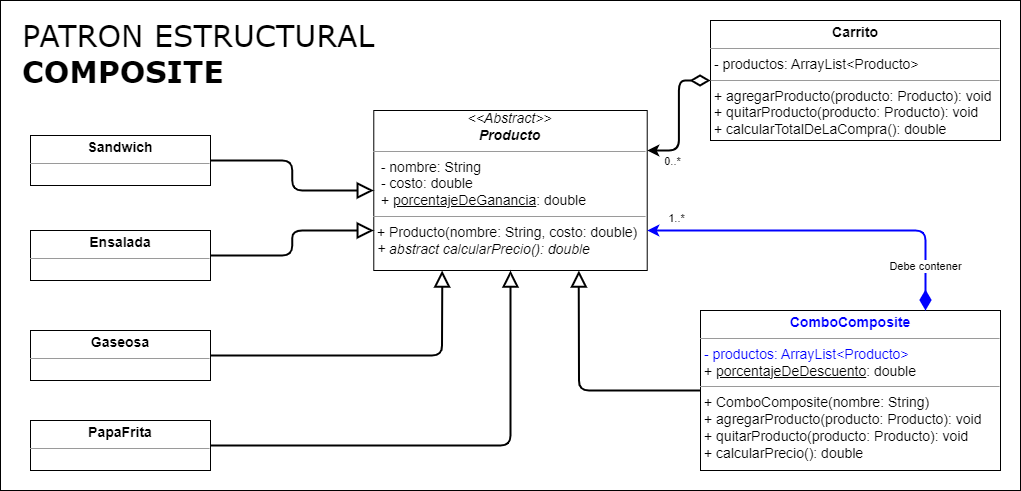

The diagram above was exported from draw.io. Its source (the exported page's mxGraphModel, read from the mxfile embedded in the PNG):
<mxGraphModel dx="1707" dy="462" grid="1" gridSize="10" guides="1" tooltips="1" connect="1" arrows="1" fold="1" page="1" pageScale="1" pageWidth="827" pageHeight="1169" math="0" shadow="0">
  <root>
    <mxCell id="0" />
    <mxCell id="1" parent="0" />
    <mxCell id="3EtN-2omFHOpX5m-fiUx-1" value="&lt;span style=&quot;font-weight: normal;&quot;&gt;PATRON&amp;nbsp;&lt;/span&gt;&lt;span style=&quot;font-weight: 400;&quot;&gt;ESTRUCTURAL&lt;/span&gt;&lt;br&gt;COMPOSITE&lt;font style=&quot;font-size: 16px;&quot;&gt;&lt;br&gt;&lt;br&gt;&lt;/font&gt;" style="rounded=0;whiteSpace=wrap;html=1;align=left;verticalAlign=top;fontSize=30;fontStyle=1;spacingTop=10;spacing=2;spacingLeft=20;fontFamily=Verdana;" parent="1" vertex="1">
      <mxGeometry x="-810" y="20" width="1020" height="490" as="geometry" />
    </mxCell>
    <mxCell id="AUnskOq9udDo7EtOKgZE-31" value="&lt;p style=&quot;margin: 4px 0px 0px; text-align: center; font-size: 14px;&quot;&gt;&lt;font style=&quot;font-size: 14px;&quot;&gt;&lt;b style=&quot;&quot;&gt;Gaseosa&lt;/b&gt;&lt;br&gt;&lt;/font&gt;&lt;/p&gt;&lt;hr style=&quot;font-size: 14px;&quot; size=&quot;1&quot;&gt;&lt;p style=&quot;margin: 0px 0px 0px 4px; font-size: 14px;&quot;&gt;&lt;/p&gt;&lt;p style=&quot;margin: 0px 0px 0px 4px; font-size: 14px;&quot;&gt;&lt;/p&gt;&lt;span style=&quot;font-size: 14px;&quot;&gt;&lt;br&gt;&lt;/span&gt;&lt;p style=&quot;margin:0px;margin-left:4px;&quot;&gt;&lt;/p&gt;" style="verticalAlign=top;align=left;overflow=fill;fontSize=12;fontFamily=Helvetica;html=1;" parent="1" vertex="1">
      <mxGeometry x="-780" y="350" width="180" height="50" as="geometry" />
    </mxCell>
    <mxCell id="AUnskOq9udDo7EtOKgZE-33" value="&lt;p style=&quot;margin: 4px 0px 0px; text-align: center; font-size: 14px;&quot;&gt;&lt;font style=&quot;font-size: 14px;&quot;&gt;&lt;b&gt;Ensalada&lt;/b&gt;&lt;br&gt;&lt;/font&gt;&lt;/p&gt;&lt;hr style=&quot;font-size: 14px;&quot; size=&quot;1&quot;&gt;&lt;p style=&quot;margin: 0px 0px 0px 4px; font-size: 14px;&quot;&gt;&lt;/p&gt;&lt;p style=&quot;margin: 0px 0px 0px 4px; font-size: 14px;&quot;&gt;&lt;span style=&quot;color: rgb(0, 0, 0); font-family: Helvetica; font-style: normal; font-variant-ligatures: normal; font-variant-caps: normal; font-weight: 400; letter-spacing: normal; orphans: 2; text-align: left; text-indent: 0px; text-transform: none; widows: 2; word-spacing: 0px; -webkit-text-stroke-width: 0px; background-color: rgb(248, 249, 250); text-decoration-thickness: initial; text-decoration-style: initial; text-decoration-color: initial; font-size: 14px;&quot;&gt;&lt;/span&gt;&lt;/p&gt;&lt;p style=&quot;margin: 0px 0px 0px 4px; font-size: 14px;&quot;&gt;&lt;br&gt;&lt;/p&gt;&lt;p style=&quot;margin:0px;margin-left:4px;&quot;&gt;&lt;/p&gt;" style="verticalAlign=top;align=left;overflow=fill;fontSize=12;fontFamily=Helvetica;html=1;" parent="1" vertex="1">
      <mxGeometry x="-780" y="250" width="180" height="50" as="geometry" />
    </mxCell>
    <mxCell id="AUnskOq9udDo7EtOKgZE-37" value="&lt;div style=&quot;font-size: 14px; text-align: center;&quot;&gt;&lt;span style=&quot;background-color: initial;&quot;&gt;&lt;i&gt;&amp;lt;&amp;lt;Abstract&amp;gt;&amp;gt;&lt;/i&gt;&lt;/span&gt;&lt;/div&gt;&lt;div style=&quot;font-size: 14px; text-align: center;&quot;&gt;&lt;b style=&quot;background-color: initial;&quot;&gt;&lt;i&gt;Producto&lt;/i&gt;&lt;/b&gt;&lt;br&gt;&lt;/div&gt;&lt;hr style=&quot;font-size: 14px;&quot; size=&quot;1&quot;&gt;&lt;p style=&quot;margin: 0px 0px 0px 4px; font-size: 14px;&quot;&gt;&lt;/p&gt;&lt;p style=&quot;margin: 0px 0px 0px 4px; font-size: 14px;&quot;&gt;&lt;/p&gt;&lt;p style=&quot;margin: 0px 0px 0px 4px; font-size: 14px;&quot;&gt;&lt;/p&gt;&lt;span style=&quot;font-size: 14px;&quot;&gt;&amp;nbsp; - nombre: String&lt;/span&gt;&lt;br style=&quot;font-size: 14px;&quot;&gt;&lt;p style=&quot;margin: 0px 0px 0px 4px; font-size: 14px;&quot;&gt;&amp;nbsp;- costo: double&lt;br&gt;&lt;/p&gt;&lt;p style=&quot;margin: 0px 0px 0px 4px; font-size: 14px;&quot;&gt;&amp;nbsp;+ &lt;u&gt;porcentajeDeGanancia&lt;/u&gt;: double&lt;/p&gt;&lt;hr style=&quot;font-size: 14px;&quot; size=&quot;1&quot;&gt;&lt;div style=&quot;text-align: center;&quot;&gt;&lt;/div&gt;&lt;p style=&quot;margin: 0px 0px 0px 4px; font-size: 14px;&quot;&gt;&lt;/p&gt;&lt;p style=&quot;margin: 0px 0px 0px 4px; font-size: 14px;&quot;&gt;&lt;/p&gt;&lt;p style=&quot;margin: 0px 0px 0px 4px; font-size: 14px;&quot;&gt;&lt;/p&gt;&lt;span style=&quot;font-size: 14px;&quot;&gt;&amp;nbsp;+ Producto(&lt;/span&gt;&lt;span style=&quot;font-size: 14px;&quot;&gt;nombre: String,&amp;nbsp;&lt;/span&gt;&lt;span style=&quot;font-size: 14px;&quot;&gt;costo: double&lt;/span&gt;&lt;span style=&quot;font-size: 14px;&quot;&gt;)&lt;/span&gt;&lt;p style=&quot;margin: 0px 0px 0px 4px; font-size: 14px;&quot;&gt;&lt;i&gt;&lt;span style=&quot;background-color: initial;&quot;&gt;+ abstract calcularPrecio(): double&lt;/span&gt;&lt;br&gt;&lt;/i&gt;&lt;/p&gt;&lt;div&gt;&lt;p style=&quot;margin: 0px 0px 0px 4px; font-size: 14px;&quot;&gt;&lt;br&gt;&lt;/p&gt;&lt;/div&gt;&lt;p style=&quot;margin:0px;margin-left:4px;&quot;&gt;&lt;/p&gt;" style="verticalAlign=top;align=left;overflow=fill;fontSize=12;fontFamily=Helvetica;html=1;" parent="1" vertex="1">
      <mxGeometry x="-436.72" y="130" width="273.44" height="160" as="geometry" />
    </mxCell>
    <mxCell id="6yyJVZZnKly_Zuxc9D4y-2" value="&lt;p style=&quot;margin: 4px 0px 0px; text-align: center; font-size: 14px;&quot;&gt;&lt;font style=&quot;font-size: 14px;&quot;&gt;&lt;b&gt;&lt;font color=&quot;#0000ff&quot;&gt;ComboComposite&lt;/font&gt;&lt;/b&gt;&lt;br&gt;&lt;/font&gt;&lt;/p&gt;&lt;hr style=&quot;font-size: 14px;&quot; size=&quot;1&quot;&gt;&lt;font color=&quot;#0000ff&quot;&gt;&lt;span style=&quot;font-size: 14px;&quot;&gt;&amp;nbsp;- p&lt;/span&gt;&lt;span style=&quot;font-size: 14px;&quot;&gt;roductos&lt;/span&gt;&lt;span style=&quot;font-size: 14px;&quot;&gt;: ArrayList&amp;lt;&lt;/span&gt;&lt;span style=&quot;font-size: 14px;&quot;&gt;Producto&lt;/span&gt;&lt;span style=&quot;font-size: 14px;&quot;&gt;&amp;gt;&lt;br&gt;&lt;/span&gt;&lt;/font&gt;&lt;span style=&quot;font-size: 14px;&quot;&gt;&amp;nbsp;+&amp;nbsp;&lt;/span&gt;&lt;u style=&quot;font-size: 14px;&quot;&gt;porcentajeDeDescuento&lt;/u&gt;&lt;span style=&quot;font-size: 14px;&quot;&gt;: double&lt;/span&gt;&lt;span style=&quot;font-size: 14px;&quot;&gt;&lt;br&gt;&lt;/span&gt;&lt;hr style=&quot;font-size: 14px;&quot; size=&quot;1&quot;&gt;&lt;div style=&quot;text-align: center;&quot;&gt;&lt;/div&gt;&lt;p style=&quot;color: rgb(0, 0, 0); font-family: Helvetica; font-style: normal; font-variant-ligatures: normal; font-variant-caps: normal; font-weight: 400; letter-spacing: normal; orphans: 2; text-align: left; text-indent: 0px; text-transform: none; widows: 2; word-spacing: 0px; -webkit-text-stroke-width: 0px; background-color: rgb(248, 249, 250); text-decoration-thickness: initial; text-decoration-style: initial; text-decoration-color: initial; margin: 0px 0px 0px 4px; font-size: 14px;&quot;&gt;&lt;/p&gt;&lt;p style=&quot;color: rgb(0, 0, 0); font-family: Helvetica; font-style: normal; font-variant-ligatures: normal; font-variant-caps: normal; font-weight: 400; letter-spacing: normal; orphans: 2; text-align: left; text-indent: 0px; text-transform: none; widows: 2; word-spacing: 0px; -webkit-text-stroke-width: 0px; background-color: rgb(248, 249, 250); text-decoration-thickness: initial; text-decoration-style: initial; text-decoration-color: initial; margin: 0px 0px 0px 4px; font-size: 14px;&quot;&gt;&lt;/p&gt;&lt;p style=&quot;color: rgb(0, 0, 0); font-family: Helvetica; font-style: normal; font-variant-ligatures: normal; font-variant-caps: normal; font-weight: 400; letter-spacing: normal; orphans: 2; text-align: left; text-indent: 0px; text-transform: none; widows: 2; word-spacing: 0px; -webkit-text-stroke-width: 0px; text-decoration-thickness: initial; text-decoration-style: initial; text-decoration-color: initial; margin: 0px 0px 0px 4px; font-size: 14px;&quot;&gt;&lt;/p&gt;&lt;span style=&quot;font-size: 14px;&quot;&gt;&amp;nbsp;+ ComboComposite(&lt;/span&gt;&lt;span style=&quot;font-size: 14px;&quot;&gt;nombre: String&lt;/span&gt;&lt;span style=&quot;font-size: 14px;&quot;&gt;)&lt;/span&gt;&lt;p style=&quot;margin: 0px 0px 0px 4px; font-size: 14px;&quot;&gt;+ agregarProducto(producto: Producto): void&lt;br&gt;&lt;/p&gt;&lt;div&gt;&lt;p style=&quot;margin: 0px 0px 0px 4px; font-size: 14px;&quot;&gt;+ quitarProducto(producto: Producto): void&lt;br&gt;&lt;/p&gt;&lt;div&gt;&lt;/div&gt;&lt;p style=&quot;margin: 0px 0px 0px 4px; font-size: 14px;&quot;&gt;&lt;span style=&quot;background-color: initial;&quot;&gt;+ calcularPrecio(): double&lt;/span&gt;&lt;/p&gt;&lt;div&gt;&lt;p style=&quot;margin: 0px 0px 0px 4px; font-size: 14px;&quot;&gt;&lt;/p&gt;&lt;/div&gt;&lt;p style=&quot;margin: 0px 0px 0px 4px; font-size: 14px;&quot;&gt;&lt;/p&gt;&lt;/div&gt;&lt;p style=&quot;margin: 0px 0px 0px 4px; font-size: 14px;&quot;&gt;&lt;/p&gt;" style="verticalAlign=top;align=left;overflow=fill;fontSize=12;fontFamily=Helvetica;html=1;labelBackgroundColor=none;" parent="1" vertex="1">
      <mxGeometry x="-110" y="330" width="300" height="160" as="geometry" />
    </mxCell>
    <mxCell id="6yyJVZZnKly_Zuxc9D4y-3" value="" style="endArrow=block;endFill=0;endSize=12;html=1;exitX=0;exitY=0.5;exitDx=0;exitDy=0;strokeWidth=2;edgeStyle=orthogonalEdgeStyle;rounded=1;entryX=0.75;entryY=1;entryDx=0;entryDy=0;" parent="1" source="6yyJVZZnKly_Zuxc9D4y-2" target="AUnskOq9udDo7EtOKgZE-37" edge="1">
      <mxGeometry width="160" relative="1" as="geometry">
        <mxPoint x="-70" y="290" as="sourcePoint" />
        <mxPoint x="280" y="250" as="targetPoint" />
      </mxGeometry>
    </mxCell>
    <mxCell id="6yyJVZZnKly_Zuxc9D4y-4" value="" style="endArrow=block;endFill=0;endSize=12;html=1;entryX=0;entryY=0.75;entryDx=0;entryDy=0;strokeWidth=2;edgeStyle=orthogonalEdgeStyle;rounded=1;" parent="1" source="AUnskOq9udDo7EtOKgZE-33" target="AUnskOq9udDo7EtOKgZE-37" edge="1">
      <mxGeometry width="160" relative="1" as="geometry">
        <mxPoint x="167.5" y="360" as="sourcePoint" />
        <mxPoint x="-203.125" y="260" as="targetPoint" />
      </mxGeometry>
    </mxCell>
    <mxCell id="6yyJVZZnKly_Zuxc9D4y-5" value="" style="endArrow=block;endFill=0;endSize=12;html=1;entryX=0.5;entryY=1;entryDx=0;entryDy=0;exitX=1;exitY=0.5;exitDx=0;exitDy=0;strokeWidth=2;edgeStyle=orthogonalEdgeStyle;rounded=1;" parent="1" source="6yyJVZZnKly_Zuxc9D4y-6" target="AUnskOq9udDo7EtOKgZE-37" edge="1">
      <mxGeometry width="160" relative="1" as="geometry">
        <mxPoint x="-240" y="375" as="sourcePoint" />
        <mxPoint x="-250" y="260" as="targetPoint" />
      </mxGeometry>
    </mxCell>
    <mxCell id="6yyJVZZnKly_Zuxc9D4y-6" value="&lt;p style=&quot;margin: 4px 0px 0px; text-align: center; font-size: 14px;&quot;&gt;&lt;b&gt;PapaFrita&lt;/b&gt;&lt;br&gt;&lt;/p&gt;&lt;hr style=&quot;font-size: 14px;&quot; size=&quot;1&quot;&gt;&lt;p style=&quot;margin: 0px 0px 0px 4px; font-size: 14px;&quot;&gt;&lt;/p&gt;&lt;p style=&quot;margin: 0px 0px 0px 4px; font-size: 14px;&quot;&gt;&lt;/p&gt;&lt;span style=&quot;font-size: 14px;&quot;&gt;&amp;nbsp;&lt;/span&gt;&lt;span style=&quot;font-size: 14px;&quot;&gt;&lt;br&gt;&lt;/span&gt;&lt;p style=&quot;margin:0px;margin-left:4px;&quot;&gt;&lt;/p&gt;" style="verticalAlign=top;align=left;overflow=fill;fontSize=12;fontFamily=Helvetica;html=1;" parent="1" vertex="1">
      <mxGeometry x="-780" y="440" width="180" height="50" as="geometry" />
    </mxCell>
    <mxCell id="6yyJVZZnKly_Zuxc9D4y-7" value="" style="endArrow=block;endFill=0;endSize=12;html=1;entryX=0.25;entryY=1;entryDx=0;entryDy=0;strokeWidth=2;edgeStyle=orthogonalEdgeStyle;rounded=1;" parent="1" source="AUnskOq9udDo7EtOKgZE-31" target="AUnskOq9udDo7EtOKgZE-37" edge="1">
      <mxGeometry width="160" relative="1" as="geometry">
        <mxPoint x="-250" y="340" as="sourcePoint" />
        <mxPoint x="-250" y="260" as="targetPoint" />
      </mxGeometry>
    </mxCell>
    <mxCell id="6yyJVZZnKly_Zuxc9D4y-8" value="" style="endArrow=classic;endFill=1;endSize=6;html=1;exitX=0.75;exitY=0;exitDx=0;exitDy=0;strokeWidth=2;edgeStyle=orthogonalEdgeStyle;rounded=1;entryX=1;entryY=0.75;entryDx=0;entryDy=0;startArrow=diamondThin;startFill=1;startSize=15;strokeColor=#0000FF;" parent="1" source="6yyJVZZnKly_Zuxc9D4y-2" target="AUnskOq9udDo7EtOKgZE-37" edge="1">
      <mxGeometry width="160" relative="1" as="geometry">
        <mxPoint x="7.5" y="340" as="sourcePoint" />
        <mxPoint x="-233.125" y="260" as="targetPoint" />
      </mxGeometry>
    </mxCell>
    <mxCell id="7GHbjIWy4fhxSWlO3n28-3" value="1..*" style="edgeLabel;html=1;align=center;verticalAlign=middle;resizable=0;points=[];" parent="6yyJVZZnKly_Zuxc9D4y-8" vertex="1" connectable="0">
      <mxGeometry x="0.8291" y="-2" relative="1" as="geometry">
        <mxPoint x="-2" y="-11" as="offset" />
      </mxGeometry>
    </mxCell>
    <mxCell id="7GHbjIWy4fhxSWlO3n28-4" value="Debe contener" style="edgeLabel;html=1;align=center;verticalAlign=middle;resizable=0;points=[];" parent="6yyJVZZnKly_Zuxc9D4y-8" vertex="1" connectable="0">
      <mxGeometry x="-0.7971" y="1" relative="1" as="geometry">
        <mxPoint y="-9" as="offset" />
      </mxGeometry>
    </mxCell>
    <mxCell id="7GHbjIWy4fhxSWlO3n28-1" value="&lt;p style=&quot;margin: 4px 0px 0px; text-align: center; font-size: 14px;&quot;&gt;&lt;font style=&quot;font-size: 14px;&quot;&gt;&lt;b&gt;Carrito&lt;/b&gt;&lt;br&gt;&lt;/font&gt;&lt;/p&gt;&lt;hr style=&quot;font-size: 14px;&quot; size=&quot;1&quot;&gt;&lt;span style=&quot;font-size: 14px;&quot;&gt;&amp;nbsp;- p&lt;/span&gt;&lt;span style=&quot;font-size: 14px;&quot;&gt;roductos&lt;/span&gt;&lt;span style=&quot;font-size: 14px;&quot;&gt;: ArrayList&amp;lt;&lt;/span&gt;&lt;span style=&quot;font-size: 14px;&quot;&gt;Producto&lt;/span&gt;&lt;span style=&quot;font-size: 14px;&quot;&gt;&amp;gt;&lt;/span&gt;&lt;span style=&quot;font-size: 14px;&quot;&gt;&lt;br&gt;&lt;/span&gt;&lt;hr style=&quot;font-size: 14px;&quot; size=&quot;1&quot;&gt;&lt;div style=&quot;text-align: center;&quot;&gt;&lt;/div&gt;&lt;p style=&quot;color: rgb(0, 0, 0); font-family: Helvetica; font-style: normal; font-variant-ligatures: normal; font-variant-caps: normal; font-weight: 400; letter-spacing: normal; orphans: 2; text-align: left; text-indent: 0px; text-transform: none; widows: 2; word-spacing: 0px; -webkit-text-stroke-width: 0px; background-color: rgb(248, 249, 250); text-decoration-thickness: initial; text-decoration-style: initial; text-decoration-color: initial; margin: 0px 0px 0px 4px; font-size: 14px;&quot;&gt;&lt;/p&gt;&lt;p style=&quot;color: rgb(0, 0, 0); font-family: Helvetica; font-style: normal; font-variant-ligatures: normal; font-variant-caps: normal; font-weight: 400; letter-spacing: normal; orphans: 2; text-align: left; text-indent: 0px; text-transform: none; widows: 2; word-spacing: 0px; -webkit-text-stroke-width: 0px; background-color: rgb(248, 249, 250); text-decoration-thickness: initial; text-decoration-style: initial; text-decoration-color: initial; margin: 0px 0px 0px 4px; font-size: 14px;&quot;&gt;&lt;/p&gt;&lt;p style=&quot;color: rgb(0, 0, 0); font-family: Helvetica; font-style: normal; font-variant-ligatures: normal; font-variant-caps: normal; font-weight: 400; letter-spacing: normal; orphans: 2; text-align: left; text-indent: 0px; text-transform: none; widows: 2; word-spacing: 0px; -webkit-text-stroke-width: 0px; text-decoration-thickness: initial; text-decoration-style: initial; text-decoration-color: initial; margin: 0px 0px 0px 4px; font-size: 14px;&quot;&gt;&lt;/p&gt;&lt;p style=&quot;margin: 0px 0px 0px 4px; font-size: 14px;&quot;&gt;+ agregarProducto(producto: Producto): void&lt;br&gt;&lt;/p&gt;&lt;div&gt;&lt;p style=&quot;margin: 0px 0px 0px 4px; font-size: 14px;&quot;&gt;+ quitarProducto(producto: Producto): void&lt;br&gt;&lt;/p&gt;&lt;div&gt;&lt;/div&gt;&lt;p style=&quot;margin: 0px 0px 0px 4px; font-size: 14px;&quot;&gt;&lt;span style=&quot;background-color: initial;&quot;&gt;+ calcularTotalDeLaCompra(): double&lt;/span&gt;&lt;/p&gt;&lt;/div&gt;&lt;div&gt;&lt;p style=&quot;margin: 0px 0px 0px 4px; font-size: 14px;&quot;&gt;&lt;br&gt;&lt;/p&gt;&lt;p style=&quot;margin: 0px 0px 0px 4px; font-size: 14px;&quot;&gt;&lt;br&gt;&lt;/p&gt;&lt;div&gt;&lt;p style=&quot;margin: 0px 0px 0px 4px; font-size: 14px;&quot;&gt;&lt;/p&gt;&lt;/div&gt;&lt;p style=&quot;margin: 0px 0px 0px 4px; font-size: 14px;&quot;&gt;&lt;/p&gt;&lt;/div&gt;&lt;p style=&quot;margin: 0px 0px 0px 4px; font-size: 14px;&quot;&gt;&lt;/p&gt;" style="verticalAlign=top;align=left;overflow=fill;fontSize=12;fontFamily=Helvetica;html=1;labelBackgroundColor=none;" parent="1" vertex="1">
      <mxGeometry x="-100" y="40" width="290" height="120" as="geometry" />
    </mxCell>
    <mxCell id="7GHbjIWy4fhxSWlO3n28-2" value="" style="endArrow=classic;endFill=1;endSize=6;html=1;exitX=0;exitY=0.5;exitDx=0;exitDy=0;strokeWidth=2;edgeStyle=orthogonalEdgeStyle;rounded=1;entryX=1;entryY=0.25;entryDx=0;entryDy=0;startArrow=diamondThin;startFill=0;startSize=15;" parent="1" source="7GHbjIWy4fhxSWlO3n28-1" target="AUnskOq9udDo7EtOKgZE-37" edge="1">
      <mxGeometry width="160" relative="1" as="geometry">
        <mxPoint x="40" y="340" as="sourcePoint" />
        <mxPoint x="-173.1199999999999" y="205" as="targetPoint" />
      </mxGeometry>
    </mxCell>
    <mxCell id="7GHbjIWy4fhxSWlO3n28-5" value="0..*" style="edgeLabel;html=1;align=center;verticalAlign=middle;resizable=0;points=[];" parent="7GHbjIWy4fhxSWlO3n28-2" vertex="1" connectable="0">
      <mxGeometry x="0.5205" y="-1" relative="1" as="geometry">
        <mxPoint x="-6" y="11" as="offset" />
      </mxGeometry>
    </mxCell>
    <mxCell id="avN1tz2iJ8QP5NUZi7dQ-1" value="&lt;p style=&quot;margin: 4px 0px 0px; text-align: center; font-size: 14px;&quot;&gt;&lt;font style=&quot;font-size: 14px;&quot;&gt;&lt;b&gt;Sandwich&lt;/b&gt;&lt;br&gt;&lt;/font&gt;&lt;/p&gt;&lt;hr style=&quot;font-size: 14px;&quot; size=&quot;1&quot;&gt;&lt;p style=&quot;margin: 0px 0px 0px 4px; font-size: 14px;&quot;&gt;&lt;/p&gt;&lt;p style=&quot;margin: 0px 0px 0px 4px; font-size: 14px;&quot;&gt;&lt;span style=&quot;color: rgb(0, 0, 0); font-family: Helvetica; font-style: normal; font-variant-ligatures: normal; font-variant-caps: normal; font-weight: 400; letter-spacing: normal; orphans: 2; text-align: left; text-indent: 0px; text-transform: none; widows: 2; word-spacing: 0px; -webkit-text-stroke-width: 0px; background-color: rgb(248, 249, 250); text-decoration-thickness: initial; text-decoration-style: initial; text-decoration-color: initial; font-size: 14px;&quot;&gt;&lt;/span&gt;&lt;/p&gt;&lt;p style=&quot;margin: 0px 0px 0px 4px; font-size: 14px;&quot;&gt;&lt;br&gt;&lt;/p&gt;&lt;p style=&quot;margin:0px;margin-left:4px;&quot;&gt;&lt;/p&gt;" style="verticalAlign=top;align=left;overflow=fill;fontSize=12;fontFamily=Helvetica;html=1;" parent="1" vertex="1">
      <mxGeometry x="-780" y="155" width="180" height="50" as="geometry" />
    </mxCell>
    <mxCell id="avN1tz2iJ8QP5NUZi7dQ-2" value="" style="endArrow=block;endFill=0;endSize=12;html=1;entryX=0;entryY=0.5;entryDx=0;entryDy=0;exitX=1;exitY=0.5;exitDx=0;exitDy=0;strokeWidth=2;edgeStyle=orthogonalEdgeStyle;rounded=1;" parent="1" source="avN1tz2iJ8QP5NUZi7dQ-1" target="AUnskOq9udDo7EtOKgZE-37" edge="1">
      <mxGeometry width="160" relative="1" as="geometry">
        <mxPoint x="-680" y="340" as="sourcePoint" />
        <mxPoint x="-393.43000000000006" y="225" as="targetPoint" />
      </mxGeometry>
    </mxCell>
  </root>
</mxGraphModel>